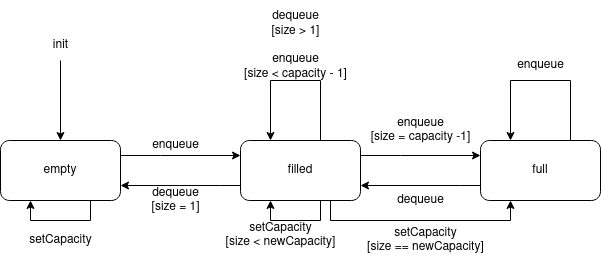

The diagram above was exported from draw.io. Its source (the exported page's mxGraphModel, read from the mxfile embedded in the PNG):
<mxGraphModel dx="714" dy="720" grid="1" gridSize="10" guides="1" tooltips="1" connect="1" arrows="1" fold="1" page="1" pageScale="1" pageWidth="850" pageHeight="1100" math="0" shadow="0">
  <root>
    <mxCell id="0" />
    <mxCell id="1" parent="0" />
    <mxCell id="j0p45LcPTZqPPM3QsHyj-15" style="edgeStyle=orthogonalEdgeStyle;rounded=0;orthogonalLoop=1;jettySize=auto;html=1;entryX=0;entryY=0.25;entryDx=0;entryDy=0;" parent="1" source="j0p45LcPTZqPPM3QsHyj-1" target="j0p45LcPTZqPPM3QsHyj-3" edge="1">
      <mxGeometry relative="1" as="geometry">
        <Array as="points">
          <mxPoint x="160" y="255" />
          <mxPoint x="160" y="255" />
        </Array>
      </mxGeometry>
    </mxCell>
    <mxCell id="j0p45LcPTZqPPM3QsHyj-1" value="empty" style="rounded=1;whiteSpace=wrap;html=1;" parent="1" vertex="1">
      <mxGeometry y="240" width="120" height="60" as="geometry" />
    </mxCell>
    <mxCell id="j0p45LcPTZqPPM3QsHyj-16" style="edgeStyle=orthogonalEdgeStyle;rounded=0;orthogonalLoop=1;jettySize=auto;html=1;entryX=1;entryY=0.75;entryDx=0;entryDy=0;" parent="1" source="j0p45LcPTZqPPM3QsHyj-3" target="j0p45LcPTZqPPM3QsHyj-1" edge="1">
      <mxGeometry relative="1" as="geometry">
        <Array as="points">
          <mxPoint x="220" y="285" />
          <mxPoint x="220" y="285" />
        </Array>
      </mxGeometry>
    </mxCell>
    <mxCell id="j0p45LcPTZqPPM3QsHyj-19" style="edgeStyle=orthogonalEdgeStyle;rounded=0;orthogonalLoop=1;jettySize=auto;html=1;entryX=0.25;entryY=0;entryDx=0;entryDy=0;" parent="1" source="j0p45LcPTZqPPM3QsHyj-3" target="j0p45LcPTZqPPM3QsHyj-3" edge="1">
      <mxGeometry relative="1" as="geometry">
        <mxPoint x="260" y="150" as="targetPoint" />
        <Array as="points">
          <mxPoint x="320" y="180" />
          <mxPoint x="270" y="180" />
        </Array>
      </mxGeometry>
    </mxCell>
    <mxCell id="j0p45LcPTZqPPM3QsHyj-21" style="edgeStyle=orthogonalEdgeStyle;rounded=0;orthogonalLoop=1;jettySize=auto;html=1;entryX=0;entryY=0.25;entryDx=0;entryDy=0;" parent="1" source="j0p45LcPTZqPPM3QsHyj-3" target="j0p45LcPTZqPPM3QsHyj-4" edge="1">
      <mxGeometry relative="1" as="geometry">
        <Array as="points">
          <mxPoint x="400" y="255" />
          <mxPoint x="400" y="255" />
        </Array>
      </mxGeometry>
    </mxCell>
    <mxCell id="YOiXDueQplzlYdEtAWzu-6" style="edgeStyle=orthogonalEdgeStyle;rounded=0;orthogonalLoop=1;jettySize=auto;html=1;exitX=0.75;exitY=1;exitDx=0;exitDy=0;entryX=0.25;entryY=1;entryDx=0;entryDy=0;" edge="1" parent="1" source="j0p45LcPTZqPPM3QsHyj-3" target="j0p45LcPTZqPPM3QsHyj-4">
      <mxGeometry relative="1" as="geometry" />
    </mxCell>
    <mxCell id="j0p45LcPTZqPPM3QsHyj-3" value="filled" style="rounded=1;whiteSpace=wrap;html=1;" parent="1" vertex="1">
      <mxGeometry x="240" y="240" width="120" height="60" as="geometry" />
    </mxCell>
    <mxCell id="j0p45LcPTZqPPM3QsHyj-23" style="edgeStyle=orthogonalEdgeStyle;rounded=0;orthogonalLoop=1;jettySize=auto;html=1;entryX=1;entryY=0.75;entryDx=0;entryDy=0;" parent="1" source="j0p45LcPTZqPPM3QsHyj-4" target="j0p45LcPTZqPPM3QsHyj-3" edge="1">
      <mxGeometry relative="1" as="geometry">
        <Array as="points">
          <mxPoint x="460" y="285" />
          <mxPoint x="460" y="285" />
        </Array>
      </mxGeometry>
    </mxCell>
    <mxCell id="WIsmNGodGTIfDtEzCB5h-5" style="edgeStyle=orthogonalEdgeStyle;rounded=0;orthogonalLoop=1;jettySize=auto;html=1;exitX=0.75;exitY=1;exitDx=0;exitDy=0;entryX=0.25;entryY=0;entryDx=0;entryDy=0;" parent="1" source="j0p45LcPTZqPPM3QsHyj-4" target="j0p45LcPTZqPPM3QsHyj-4" edge="1">
      <mxGeometry relative="1" as="geometry">
        <mxPoint x="510" y="230" as="targetPoint" />
        <Array as="points">
          <mxPoint x="570" y="180" />
          <mxPoint x="510" y="180" />
        </Array>
      </mxGeometry>
    </mxCell>
    <mxCell id="j0p45LcPTZqPPM3QsHyj-4" value="full" style="rounded=1;whiteSpace=wrap;html=1;" parent="1" vertex="1">
      <mxGeometry x="480" y="240" width="120" height="60" as="geometry" />
    </mxCell>
    <mxCell id="j0p45LcPTZqPPM3QsHyj-8" style="edgeStyle=orthogonalEdgeStyle;rounded=0;orthogonalLoop=1;jettySize=auto;html=1;entryX=0.5;entryY=0;entryDx=0;entryDy=0;" parent="1" source="j0p45LcPTZqPPM3QsHyj-7" target="j0p45LcPTZqPPM3QsHyj-1" edge="1">
      <mxGeometry relative="1" as="geometry" />
    </mxCell>
    <mxCell id="j0p45LcPTZqPPM3QsHyj-7" value="init" style="text;html=1;align=center;verticalAlign=middle;resizable=0;points=[];autosize=1;strokeColor=none;fillColor=none;" parent="1" vertex="1">
      <mxGeometry x="40" y="130" width="40" height="30" as="geometry" />
    </mxCell>
    <mxCell id="j0p45LcPTZqPPM3QsHyj-17" value="enqueue" style="text;html=1;align=center;verticalAlign=middle;resizable=0;points=[];autosize=1;strokeColor=none;fillColor=none;" parent="1" vertex="1">
      <mxGeometry x="140" y="230" width="70" height="30" as="geometry" />
    </mxCell>
    <mxCell id="j0p45LcPTZqPPM3QsHyj-18" value="&lt;div&gt;dequeue&lt;/div&gt;[size = 1]" style="text;html=1;align=center;verticalAlign=middle;resizable=0;points=[];autosize=1;strokeColor=none;fillColor=none;" parent="1" vertex="1">
      <mxGeometry x="140" y="280" width="70" height="40" as="geometry" />
    </mxCell>
    <mxCell id="j0p45LcPTZqPPM3QsHyj-20" value="&lt;div&gt;dequeue&lt;/div&gt;&lt;div&gt;[size &amp;gt; 1]&lt;br&gt;&lt;/div&gt;&lt;div&gt;&lt;br&gt;&lt;/div&gt;&lt;div&gt;enqueue&lt;/div&gt;&lt;div&gt;[size &amp;lt; capacity - 1]&lt;br&gt;&lt;/div&gt;" style="text;html=1;align=center;verticalAlign=middle;resizable=0;points=[];autosize=1;strokeColor=none;fillColor=none;" parent="1" vertex="1">
      <mxGeometry x="230" y="100" width="130" height="90" as="geometry" />
    </mxCell>
    <mxCell id="j0p45LcPTZqPPM3QsHyj-22" value="&lt;div&gt;enqueue&lt;/div&gt;&lt;div&gt;[size = capacity -1]&lt;br&gt;&lt;/div&gt;" style="text;html=1;align=center;verticalAlign=middle;resizable=0;points=[];autosize=1;strokeColor=none;fillColor=none;" parent="1" vertex="1">
      <mxGeometry x="360" y="210" width="120" height="40" as="geometry" />
    </mxCell>
    <mxCell id="j0p45LcPTZqPPM3QsHyj-24" value="dequeue" style="text;html=1;align=center;verticalAlign=middle;resizable=0;points=[];autosize=1;strokeColor=none;fillColor=none;" parent="1" vertex="1">
      <mxGeometry x="385" y="285" width="70" height="30" as="geometry" />
    </mxCell>
    <mxCell id="WIsmNGodGTIfDtEzCB5h-6" value="enqueue" style="text;html=1;align=center;verticalAlign=middle;resizable=0;points=[];autosize=1;strokeColor=none;fillColor=none;" parent="1" vertex="1">
      <mxGeometry x="505" y="150" width="70" height="30" as="geometry" />
    </mxCell>
    <mxCell id="YOiXDueQplzlYdEtAWzu-2" style="edgeStyle=orthogonalEdgeStyle;rounded=0;orthogonalLoop=1;jettySize=auto;html=1;exitX=0.75;exitY=1;exitDx=0;exitDy=0;entryX=0.25;entryY=1;entryDx=0;entryDy=0;" edge="1" parent="1" source="j0p45LcPTZqPPM3QsHyj-3" target="j0p45LcPTZqPPM3QsHyj-3">
      <mxGeometry relative="1" as="geometry">
        <Array as="points">
          <mxPoint x="320" y="300" />
          <mxPoint x="320" y="320" />
          <mxPoint x="270" y="320" />
        </Array>
      </mxGeometry>
    </mxCell>
    <mxCell id="YOiXDueQplzlYdEtAWzu-3" value="&lt;div&gt;setCapacity&lt;/div&gt;&lt;div&gt;[size &amp;lt; newCapacity]&lt;br&gt;&lt;/div&gt;" style="text;html=1;align=center;verticalAlign=middle;resizable=0;points=[];autosize=1;strokeColor=none;fillColor=none;" vertex="1" parent="1">
      <mxGeometry x="215" y="315" width="130" height="40" as="geometry" />
    </mxCell>
    <mxCell id="YOiXDueQplzlYdEtAWzu-4" style="edgeStyle=orthogonalEdgeStyle;rounded=0;orthogonalLoop=1;jettySize=auto;html=1;exitX=0.75;exitY=1;exitDx=0;exitDy=0;entryX=0.25;entryY=1;entryDx=0;entryDy=0;" edge="1" parent="1" source="j0p45LcPTZqPPM3QsHyj-1" target="j0p45LcPTZqPPM3QsHyj-1">
      <mxGeometry relative="1" as="geometry" />
    </mxCell>
    <mxCell id="YOiXDueQplzlYdEtAWzu-5" value="&lt;div&gt;setCapacity&lt;/div&gt;" style="text;html=1;align=center;verticalAlign=middle;resizable=0;points=[];autosize=1;strokeColor=none;fillColor=none;" vertex="1" parent="1">
      <mxGeometry x="15" y="325" width="90" height="30" as="geometry" />
    </mxCell>
    <mxCell id="YOiXDueQplzlYdEtAWzu-7" value="&lt;div&gt;setCapacity&lt;/div&gt;&lt;div&gt;[size == newCapacity]&lt;br&gt;&lt;/div&gt;" style="text;html=1;align=center;verticalAlign=middle;resizable=0;points=[];autosize=1;strokeColor=none;fillColor=none;" vertex="1" parent="1">
      <mxGeometry x="355" y="320" width="140" height="40" as="geometry" />
    </mxCell>
  </root>
</mxGraphModel>